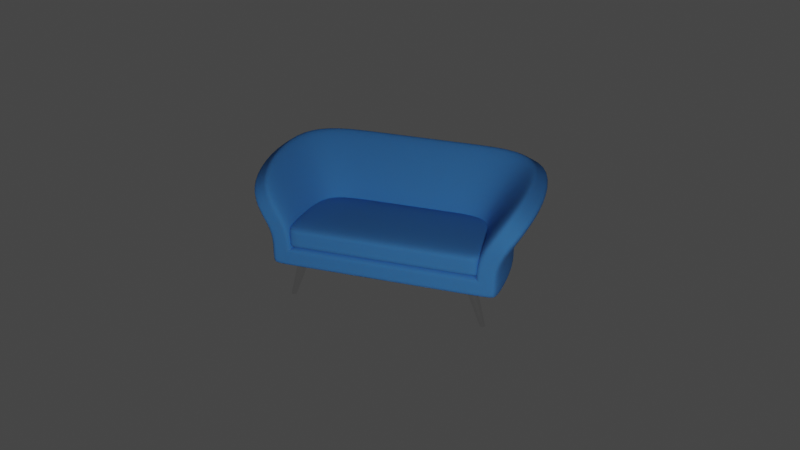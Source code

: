 # Source: couch-2.blend  (saved by Blender 2.83.20; exported with 4.5.12 LTS)
import bpy
from mathutils import Matrix  # noqa: F401  (used for matrix-valued properties, if any)

bpy.ops.wm.read_factory_settings(use_empty=True)
scene = bpy.context.scene
scene.name = 'Scene'

# ---- collections
col_collection = bpy.data.collections.new('Collection'); scene.collection.children.link(col_collection)
col_couch = bpy.data.collections.new('Couch'); scene.collection.children.link(col_couch)

# ---- materials (node trees are filled in below, after node groups)
mat_material_001 = bpy.data.materials.new('Material.001')
mat_material_001.use_transparent_shadow = False
mat_material_002 = bpy.data.materials.new('Material.002')
mat_material_002.use_transparent_shadow = False

# ---- material node trees
mat_material_001.use_nodes = True; mat_material_001.node_tree.nodes.clear()
_N = mat_material_001.node_tree.nodes; _L = mat_material_001.node_tree.links
n0 = _N.new('ShaderNodeBsdfPrincipled'); n0.name = 'Principled BSDF'; n0.location = (10, 300)
n0.distribution = 'GGX'
n0.subsurface_method = 'BURLEY'
n0.inputs[0].default_value = (0.06061, 0.2666, 0.7034, 1.0)
n0.inputs[2].default_value = 1.0
n0.inputs[3].default_value = 1.45
n0.inputs[8].default_value = 1.0
n0.inputs[10].default_value = 0.05085
n0.inputs[27].default_value = (0.0, 0.0, 0.0, 1.0)
n0.inputs[28].default_value = 1.0
n1 = _N.new('ShaderNodeOutputMaterial'); n1.name = 'Material Output'; n1.location = (300, 300)
_L.new(n0.outputs[0], n1.inputs[0])
n1.is_active_output = True
mat_material_002.use_nodes = True; mat_material_002.node_tree.nodes.clear()
_N = mat_material_002.node_tree.nodes; _L = mat_material_002.node_tree.links
n0 = _N.new('ShaderNodeBsdfPrincipled'); n0.name = 'Principled BSDF'; n0.location = (10, 300)
n0.distribution = 'GGX'
n0.subsurface_method = 'BURLEY'
n0.inputs[0].default_value = (0.8829, 0.8829, 0.8829, 1.0)
n0.inputs[1].default_value = 1.0
n0.inputs[2].default_value = 0.1949
n0.inputs[3].default_value = 1.45
n0.inputs[13].default_value = 0.7203
n0.inputs[27].default_value = (0.0, 0.0, 0.0, 1.0)
n0.inputs[28].default_value = 1.0
n1 = _N.new('ShaderNodeOutputMaterial'); n1.name = 'Material Output'; n1.location = (300, 300)
_L.new(n0.outputs[0], n1.inputs[0])
n1.is_active_output = True

# ---- world
world_world = bpy.data.worlds.new('World'); scene.world = world_world
world_world.use_nodes = True; world_world.node_tree.nodes.clear()
_N = world_world.node_tree.nodes; _L = world_world.node_tree.links
n0 = _N.new('ShaderNodeOutputWorld'); n0.name = 'World Output'; n0.location = (300, 300)
n1 = _N.new('ShaderNodeBackground'); n1.name = 'Background'; n1.location = (10, 300)
n1.inputs[0].default_value = (0.05088, 0.05088, 0.05088, 1.0)
_L.new(n1.outputs[0], n0.inputs[0])
n0.is_active_output = True
world_world.color = (0.05088, 0.05088, 0.05088)
world_world.use_sun_shadow = False
world_world.sun_shadow_jitter_overblur = 0.0

# ---- cameras
cam_camera = bpy.data.cameras.new('Camera')
cam_camera.clip_end = 100.0
cam_camera.ortho_scale = 7.314

# ---- lights
light_light = bpy.data.lights.new('Light', 'POINT')
light_light.transmission_factor = 0.0
light_light.energy = 1000.0
light_light.shadow_soft_size = 0.1
light_light.shadow_maximum_resolution = 0.006
light_light.use_absolute_resolution = True

# ---- meshes
me_cube_002 = bpy.data.meshes.new('Cube.002')
me_cube_002.from_pydata([(-2.119, -1.005, 0.6708), (-2.671, -1.015, 2.168), (-2.119, 0.9953, 0.6708), (-2.671, 1.538, 2.364), (2.119, -1.005, 0.6708), (2.671, -1.015, 2.168), (2.119, 0.9953, 0.6708), (2.671, 1.538, 2.364), (-2.119, -1.005, 1.42), (-2.119, 0.9953, 1.42), (2.119, 0.9953, 1.42), (2.119, -1.005, 1.42), (-2.119, 0.9953, 1.045), (2.119, 0.9953, 1.045), (2.119, -1.005, 1.045), (-2.119, -1.005, 1.045), (-1.619, -1.005, 1.171), (-2.269, -1.015, 2.465), (-1.619, 0.4953, 1.171), (-2.371, 1.24, 2.606), (1.619, -1.005, 1.171), (2.269, -1.015, 2.465), (1.619, 0.4953, 1.171), (2.371, 1.24, 2.606), (-1.619, -1.005, 1.585), (-1.66, 0.5345, 1.769), (1.66, 0.5345, 1.769), (1.619, -1.005, 1.585), (-1.619, 0.4953, 1.045), (1.619, 0.4953, 1.045), (1.619, -1.005, 1.045), (-1.619, -1.005, 1.045), (-1.956, -1.005, 0.8331), (-1.781, -1.005, 1.009), (-2.54, -1.015, 2.264), (-2.399, -1.015, 2.369), (-2.588, 1.456, 2.431), (-2.454, 1.322, 2.539), (1.956, -1.005, 0.8331), (1.781, -1.005, 1.009), (2.54, -1.015, 2.264), (2.399, -1.015, 2.369), (2.588, 1.456, 2.431), (2.454, 1.322, 2.539), (-1.781, -1.005, 1.531), (-1.956, -1.005, 1.473), (1.956, -1.005, 1.473), (1.781, -1.005, 1.531), (1.781, -1.005, 1.045), (1.956, -1.005, 1.045), (-1.781, -1.005, 1.045), (-1.956, -1.005, 1.045), (0.7874, 0.9953, 0.6708), (-0.7874, 0.9953, 0.6708), (-0.9715, 1.538, 2.364), (0.9715, 1.538, 2.364), (-2.035, -1.005, 0.6708), (2.035, -1.005, 0.6708), (-0.7874, 0.9953, 1.42), (0.7874, 0.9953, 1.42), (-0.7874, 0.9953, 1.045), (0.7874, 0.9953, 1.045), (0.6207, 0.4953, 1.171), (-0.6207, 0.4953, 1.171), (-0.8716, 1.24, 2.606), (0.8716, 1.24, 2.606), (-1.556, -1.005, 1.171), (1.556, -1.005, 1.171), (-0.6346, 0.5345, 1.769), (0.6346, 0.5345, 1.769), (-0.6207, 0.4953, 1.045), (0.6207, 0.4953, 1.045), (1.712, -1.005, 1.009), (-1.712, -1.005, 1.009), (-1.88, -1.005, 0.8331), (1.88, -1.005, 0.8331), (-0.8993, 1.322, 2.539), (0.8993, 1.322, 2.539), (0.9439, 1.456, 2.431), (-0.9439, 1.456, 2.431)], [], [(8, 1, 3, 9), (59, 55, 7, 10), (10, 7, 5, 11), (61, 59, 10, 13), (52, 6, 4, 57), (13, 10, 11, 14), (15, 8, 9, 12), (0, 15, 12, 2), (6, 13, 14, 4), (52, 61, 13, 6), (24, 25, 19, 17), (69, 26, 23, 65), (26, 27, 21, 23), (71, 29, 26, 69), (62, 67, 20, 22), (29, 30, 27, 26), (31, 28, 25, 24), (16, 18, 28, 31), (22, 20, 30, 29), (62, 22, 29, 71), (76, 37, 19, 64), (1, 8, 45, 34), (54, 3, 36, 79), (44, 50, 31, 24), (4, 14, 49, 38), (37, 35, 17, 19), (8, 15, 51, 45), (5, 7, 42, 40), (14, 11, 46, 49), (57, 4, 38, 75), (72, 39, 20, 67), (41, 43, 23, 21), (48, 47, 27, 30), (15, 0, 32, 51), (47, 41, 21, 27), (11, 5, 40, 46), (39, 48, 30, 20), (35, 44, 24, 17), (3, 1, 34, 36), (33, 50, 51, 32), (47, 48, 49, 46), (41, 47, 46, 40), (50, 44, 45, 51), (73, 33, 32, 74), (48, 39, 38, 49), (43, 41, 40, 42), (77, 43, 42, 78), (35, 37, 36, 34), (44, 35, 34, 45), (50, 33, 16, 31), (37, 76, 79, 36), (76, 77, 78, 79), (39, 72, 75, 38), (72, 73, 74, 75), (33, 73, 66, 16), (73, 72, 67, 66), (0, 56, 74, 32), (56, 57, 75, 74), (7, 55, 78, 42), (55, 54, 79, 78), (43, 77, 65, 23), (77, 76, 64, 65), (18, 63, 70, 28), (63, 62, 71, 70), (18, 16, 66, 63), (63, 66, 67, 62), (28, 70, 68, 25), (70, 71, 69, 68), (25, 68, 64, 19), (68, 69, 65, 64), (2, 12, 60, 53), (53, 60, 61, 52), (2, 53, 56, 0), (53, 52, 57, 56), (12, 9, 58, 60), (60, 58, 59, 61), (9, 3, 54, 58), (58, 54, 55, 59)])
me_cube_002.polygons.foreach_set('use_smooth', [True] * 78)
_uv = me_cube_002.uv_layers.new(name='UVMap')
_uv.uv.foreach_set('vector', [0.5, 0.0, 0.625, 0.0, 0.625, 0.25, 0.5, 0.25, 0.5, 0.4167, 0.625, 0.4167, 0.625, 0.5, 0.5, 0.5, 0.5, 0.5, 0.625, 0.5, 0.625, 0.75, 0.5, 0.75, 0.4521, 0.4167, 0.5, 0.4167, 0.5, 0.5, 0.4521, 0.5, 0.2917, 0.5, 0.375, 0.5, 0.375, 0.75, 0.2917, 0.75, 0.4521, 0.5, 0.5, 0.5, 0.5, 0.75, 0.4521, 0.75, 0.4521, 0.0, 0.5, 0.0, 0.5, 0.25, 0.4521, 0.25, 0.375, 0.0, 0.4521, 0.0, 0.4521, 0.25, 0.375, 0.25, 0.375, 0.5, 0.4521, 0.5, 0.4521, 0.75, 0.375, 0.75, 0.375, 0.4167, 0.4521, 0.4167, 0.4521, 0.5, 0.375, 0.5, 0.5, 0.0, 0.5, 0.25, 0.625, 0.25, 0.625, 0.0, 0.5, 0.4167, 0.5, 0.5, 0.625, 0.5, 0.625, 0.4167, 0.5, 0.5, 0.5, 0.75, 0.625, 0.75, 0.625, 0.5, 0.4521, 0.4167, 0.4521, 0.5, 0.5, 0.5, 0.5, 0.4167, 0.2917, 0.5, 0.2917, 0.75, 0.375, 0.75, 0.375, 0.5, 0.4521, 0.5, 0.4521, 0.75, 0.5, 0.75, 0.5, 0.5, 0.4521, 0.0, 0.4521, 0.25, 0.5, 0.25, 0.5, 0.0, 0.375, 0.0, 0.375, 0.25, 0.4521, 0.25, 0.4521, 0.0, 0.375, 0.5, 0.375, 0.75, 0.4521, 0.75, 0.4521, 0.5, 0.375, 0.4167, 0.375, 0.5, 0.4521, 0.5, 0.4521, 0.4167, 0.625, 0.3333, 0.625, 0.25, 0.625, 0.25, 0.625, 0.3333, 0.625, 0.0, 0.5, 0.0, 0.5, 0.0, 0.625, 0.0, 0.625, 0.3333, 0.625, 0.25, 0.625, 0.25, 0.625, 0.3333, 0.5, 0.0, 0.4521, 0.0, 0.4521, 0.0, 0.5, 0.0, 0.375, 0.75, 0.4521, 0.75, 0.4521, 0.75, 0.375, 0.75, 0.625, 0.25, 0.625, 0.0, 0.625, 0.0, 0.625, 0.25, 0.5, 0.0, 0.4521, 0.0, 0.4521, 0.0, 0.5, 0.0, 0.625, 0.75, 0.625, 0.5, 0.625, 0.5, 0.625, 0.75, 0.4521, 0.75, 0.5, 0.75, 0.5, 0.75, 0.4521, 0.75, 0.2917, 0.75, 0.375, 0.75, 0.375, 0.75, 0.2917, 0.75, 0.2917, 0.75, 0.375, 0.75, 0.375, 0.75, 0.2917, 0.75, 0.625, 0.75, 0.625, 0.5, 0.625, 0.5, 0.625, 0.75, 0.4521, 0.75, 0.5, 0.75, 0.5, 0.75, 0.4521, 0.75, 0.4521, 0.0, 0.375, 0.0, 0.375, 0.0, 0.4521, 0.0, 0.5, 0.75, 0.625, 0.75, 0.625, 0.75, 0.5, 0.75, 0.5, 0.75, 0.625, 0.75, 0.625, 0.75, 0.5, 0.75, 0.375, 0.75, 0.4521, 0.75, 0.4521, 0.75, 0.375, 0.75, 0.625, 0.0, 0.5, 0.0, 0.5, 0.0, 0.625, 0.0, 0.625, 0.25, 0.625, 0.0, 0.625, 0.0, 0.625, 0.25, 0.375, 0.0, 0.4521, 0.0, 0.4521, 0.0, 0.375, 0.0, 0.5, 0.75, 0.4521, 0.75, 0.4521, 0.75, 0.5, 0.75, 0.625, 0.75, 0.5, 0.75, 0.5, 0.75, 0.625, 0.75, 0.4521, 0.0, 0.5, 0.0, 0.5, 0.0, 0.4521, 0.0, 0.2083, 0.75, 0.125, 0.75, 0.125, 0.75, 0.2083, 0.75, 0.4521, 0.75, 0.375, 0.75, 0.375, 0.75, 0.4521, 0.75, 0.625, 0.5, 0.625, 0.75, 0.625, 0.75, 0.625, 0.5, 0.625, 0.4167, 0.625, 0.5, 0.625, 0.5, 0.625, 0.4167, 0.625, 0.0, 0.625, 0.25, 0.625, 0.25, 0.625, 0.0, 0.5, 0.0, 0.625, 0.0, 0.625, 0.0, 0.5, 0.0, 0.4521, 0.0, 0.375, 0.0, 0.375, 0.0, 0.4521, 0.0, 0.625, 0.25, 0.625, 0.3333, 0.625, 0.3333, 0.625, 0.25, 0.625, 0.3333, 0.625, 0.4167, 0.625, 0.4167, 0.625, 0.3333, 0.375, 0.75, 0.2917, 0.75, 0.2917, 0.75, 0.375, 0.75, 0.2917, 0.75, 0.2083, 0.75, 0.2083, 0.75, 0.2917, 0.75, 0.125, 0.75, 0.2083, 0.75, 0.2083, 0.75, 0.125, 0.75, 0.2083, 0.75, 0.2917, 0.75, 0.2917, 0.75, 0.2083, 0.75, 0.125, 0.75, 0.2083, 0.75, 0.2083, 0.75, 0.125, 0.75, 0.2083, 0.75, 0.2917, 0.75, 0.2917, 0.75, 0.2083, 0.75, 0.625, 0.5, 0.625, 0.4167, 0.625, 0.4167, 0.625, 0.5, 0.625, 0.4167, 0.625, 0.3333, 0.625, 0.3333, 0.625, 0.4167, 0.625, 0.5, 0.625, 0.4167, 0.625, 0.4167, 0.625, 0.5, 0.625, 0.4167, 0.625, 0.3333, 0.625, 0.3333, 0.625, 0.4167, 0.375, 0.25, 0.375, 0.3333, 0.4521, 0.3333, 0.4521, 0.25, 0.375, 0.3333, 0.375, 0.4167, 0.4521, 0.4167, 0.4521, 0.3333, 0.125, 0.5, 0.125, 0.75, 0.2083, 0.75, 0.2083, 0.5, 0.2083, 0.5, 0.2083, 0.75, 0.2917, 0.75, 0.2917, 0.5, 0.4521, 0.25, 0.4521, 0.3333, 0.5, 0.3333, 0.5, 0.25, 0.4521, 0.3333, 0.4521, 0.4167, 0.5, 0.4167, 0.5, 0.3333, 0.5, 0.25, 0.5, 0.3333, 0.625, 0.3333, 0.625, 0.25, 0.5, 0.3333, 0.5, 0.4167, 0.625, 0.4167, 0.625, 0.3333, 0.375, 0.25, 0.4521, 0.25, 0.4521, 0.3333, 0.375, 0.3333, 0.375, 0.3333, 0.4521, 0.3333, 0.4521, 0.4167, 0.375, 0.4167, 0.125, 0.5, 0.2083, 0.5, 0.2083, 0.75, 0.125, 0.75, 0.2083, 0.5, 0.2917, 0.5, 0.2917, 0.75, 0.2083, 0.75, 0.4521, 0.25, 0.5, 0.25, 0.5, 0.3333, 0.4521, 0.3333, 0.4521, 0.3333, 0.5, 0.3333, 0.5, 0.4167, 0.4521, 0.4167, 0.5, 0.25, 0.625, 0.25, 0.625, 0.3333, 0.5, 0.3333, 0.5, 0.3333, 0.625, 0.3333, 0.625, 0.4167, 0.5, 0.4167])
me_cube_002.materials.append(mat_material_001)
me_cube_002.use_remesh_fix_poles = True
me_cube_002.use_remesh_preserve_attributes = False
me_cube_002.use_mirror_vertex_groups = False
me_cube_002.update()
me_cube_003 = bpy.data.meshes.new('Cube.003')
me_cube_003.from_pydata([(-1.774, -1.003, 1.074), (-1.683, 0.6512, 1.074), (1.773, -1.003, 1.074), (1.682, 0.6512, 1.074), (0.6449, 0.6512, 1.074), (-0.6457, 0.6512, 1.074), (-0.6054, -1.003, 1.074), (0.6046, -1.003, 1.074), (-1.774, -1.003, 1.532), (-1.683, 0.6512, 1.532), (1.773, -1.003, 1.532), (1.682, 0.6512, 1.532), (0.6449, 0.6512, 1.532), (-0.6457, 0.6512, 1.532), (-0.6054, -1.003, 1.532), (0.6046, -1.003, 1.532), (1.555, -0.1758, 1.074), (1.555, -0.1758, 1.532), (1.516, 0.6512, 1.532), (1.593, -1.003, 1.532), (1.516, 0.6512, 1.074), (1.593, -1.003, 1.074), (-1.554, -0.1758, 1.074), (-1.554, -0.1758, 1.532), (-1.728, -0.1758, 1.074), (1.728, -0.1758, 1.074), (-0.6401, -0.1758, 1.074), (0.6394, -0.1758, 1.074), (-1.728, -0.1758, 1.532), (1.728, -0.1758, 1.532), (-0.6401, -0.1758, 1.532), (0.6394, -0.1758, 1.532), (-1.591, -1.003, 1.532), (-1.515, 0.6512, 1.532), (-1.591, -1.003, 1.074), (-1.515, 0.6512, 1.074), (-1.515, 0.6512, 1.216), (-1.515, 0.6512, 1.39), (-1.774, -1.003, 1.216), (-1.774, -1.003, 1.39), (-1.683, 0.6512, 1.39), (-1.683, 0.6512, 1.216), (-0.6054, -1.003, 1.216), (-0.6054, -1.003, 1.39), (-0.6457, 0.6512, 1.39), (-0.6457, 0.6512, 1.216), (0.6046, -1.003, 1.216), (0.6046, -1.003, 1.39), (1.773, -1.003, 1.39), (1.773, -1.003, 1.216), (-1.591, -1.003, 1.39), (-1.591, -1.003, 1.216), (0.6449, 0.6512, 1.39), (0.6449, 0.6512, 1.216), (1.682, 0.6512, 1.39), (1.682, 0.6512, 1.216), (1.593, -1.003, 1.39), (1.593, -1.003, 1.216), (1.516, 0.6512, 1.216), (1.516, 0.6512, 1.39), (-1.728, -0.1758, 1.39), (-1.728, -0.1758, 1.216), (1.728, -0.1758, 1.216), (1.728, -0.1758, 1.39)], [], [(16, 25, 2, 21), (22, 26, 6, 34), (26, 27, 7, 6), (17, 19, 10, 29), (23, 32, 14, 30), (30, 14, 15, 31), (63, 29, 10, 48), (12, 31, 17, 18), (9, 28, 23, 33), (25, 62, 49, 2), (11, 54, 59, 18), (21, 2, 49, 57), (18, 59, 52, 12), (27, 16, 21, 7), (24, 0, 38, 61), (12, 52, 44, 13), (42, 51, 34, 6), (14, 43, 47, 15), (28, 8, 32, 23), (60, 39, 8, 28), (31, 15, 19, 17), (63, 54, 11, 29), (53, 4, 5, 45), (24, 22, 34, 0), (4, 20, 16, 27), (24, 61, 41, 1), (1, 35, 22, 24), (13, 30, 31, 12), (33, 23, 30, 13), (18, 17, 29, 11), (5, 4, 27, 26), (35, 5, 26, 22), (20, 3, 25, 16), (35, 1, 41, 36), (37, 40, 9, 33), (32, 8, 39, 50), (42, 6, 7, 46), (51, 38, 0, 34), (60, 28, 9, 40), (14, 32, 50, 43), (7, 21, 57, 46), (5, 35, 36, 45), (25, 3, 55, 62), (58, 20, 4, 53), (55, 3, 20, 58), (56, 48, 10, 19), (47, 56, 19, 15), (37, 44, 45, 36), (39, 60, 61, 38), (51, 42, 43, 50), (55, 58, 59, 54), (38, 51, 50, 39), (60, 40, 41, 61), (42, 46, 47, 43), (53, 45, 44, 52), (40, 37, 36, 41), (58, 53, 52, 59), (63, 48, 49, 62), (54, 63, 62, 55), (48, 56, 57, 49), (56, 47, 46, 57), (44, 37, 33, 13)])
me_cube_003.polygons.foreach_set('use_smooth', [True] * 62)
_uv = me_cube_003.uv_layers.new(name='UVMap')
_uv.uv.foreach_set('vector', [0.3685, 0.625, 0.375, 0.625, 0.375, 0.75, 0.3685, 0.75, 0.1317, 0.625, 0.2083, 0.625, 0.2083, 0.75, 0.1317, 0.75, 0.2083, 0.625, 0.2917, 0.625, 0.2917, 0.75, 0.2083, 0.75, 0.3685, 0.625, 0.3685, 0.75, 0.375, 0.75, 0.375, 0.625, 0.1317, 0.625, 0.1317, 0.75, 0.2083, 0.75, 0.2083, 0.625, 0.2083, 0.625, 0.2083, 0.75, 0.2917, 0.75, 0.2917, 0.625, 0.375, 0.625, 0.375, 0.625, 0.375, 0.75, 0.375, 0.75, 0.2917, 0.5, 0.2917, 0.625, 0.3685, 0.625, 0.3685, 0.5, 0.125, 0.5, 0.125, 0.625, 0.1317, 0.625, 0.1317, 0.5, 0.375, 0.625, 0.375, 0.625, 0.375, 0.75, 0.375, 0.75, 0.375, 0.5, 0.375, 0.5, 0.3685, 0.5, 0.3685, 0.5, 0.3685, 0.75, 0.375, 0.75, 0.375, 0.75, 0.3685, 0.75, 0.3685, 0.5, 0.3685, 0.5, 0.2917, 0.5, 0.2917, 0.5, 0.2917, 0.625, 0.3685, 0.625, 0.3685, 0.75, 0.2917, 0.75, 0.125, 0.625, 0.125, 0.75, 0.125, 0.75, 0.125, 0.625, 0.2917, 0.5, 0.2917, 0.5, 0.2083, 0.5, 0.2083, 0.5, 0.2083, 0.75, 0.1317, 0.75, 0.1317, 0.75, 0.2083, 0.75, 0.2083, 0.75, 0.2083, 0.75, 0.2917, 0.75, 0.2917, 0.75, 0.125, 0.625, 0.125, 0.75, 0.1317, 0.75, 0.1317, 0.625, 0.125, 0.625, 0.125, 0.75, 0.125, 0.75, 0.125, 0.625, 0.2917, 0.625, 0.2917, 0.75, 0.3685, 0.75, 0.3685, 0.625, 0.375, 0.625, 0.375, 0.5, 0.375, 0.5, 0.375, 0.625, 0.2917, 0.5, 0.2917, 0.5, 0.2083, 0.5, 0.2083, 0.5, 0.125, 0.625, 0.1317, 0.625, 0.1317, 0.75, 0.125, 0.75, 0.2917, 0.5, 0.3685, 0.5, 0.3685, 0.625, 0.2917, 0.625, 0.125, 0.625, 0.125, 0.625, 0.125, 0.5, 0.125, 0.5, 0.125, 0.5, 0.1317, 0.5, 0.1317, 0.625, 0.125, 0.625, 0.2083, 0.5, 0.2083, 0.625, 0.2917, 0.625, 0.2917, 0.5, 0.1317, 0.5, 0.1317, 0.625, 0.2083, 0.625, 0.2083, 0.5, 0.3685, 0.5, 0.3685, 0.625, 0.375, 0.625, 0.375, 0.5, 0.2083, 0.5, 0.2917, 0.5, 0.2917, 0.625, 0.2083, 0.625, 0.1317, 0.5, 0.2083, 0.5, 0.2083, 0.625, 0.1317, 0.625, 0.3685, 0.5, 0.375, 0.5, 0.375, 0.625, 0.3685, 0.625, 0.1317, 0.5, 0.125, 0.5, 0.125, 0.5, 0.1317, 0.5, 0.1317, 0.5, 0.125, 0.5, 0.125, 0.5, 0.1317, 0.5, 0.1317, 0.75, 0.125, 0.75, 0.125, 0.75, 0.1317, 0.75, 0.2083, 0.75, 0.2083, 0.75, 0.2917, 0.75, 0.2917, 0.75, 0.1317, 0.75, 0.125, 0.75, 0.125, 0.75, 0.1317, 0.75, 0.125, 0.625, 0.125, 0.625, 0.125, 0.5, 0.125, 0.5, 0.2083, 0.75, 0.1317, 0.75, 0.1317, 0.75, 0.2083, 0.75, 0.2917, 0.75, 0.3685, 0.75, 0.3685, 0.75, 0.2917, 0.75, 0.2083, 0.5, 0.1317, 0.5, 0.1317, 0.5, 0.2083, 0.5, 0.375, 0.625, 0.375, 0.5, 0.375, 0.5, 0.375, 0.625, 0.3685, 0.5, 0.3685, 0.5, 0.2917, 0.5, 0.2917, 0.5, 0.375, 0.5, 0.375, 0.5, 0.3685, 0.5, 0.3685, 0.5, 0.3685, 0.75, 0.375, 0.75, 0.375, 0.75, 0.3685, 0.75, 0.2917, 0.75, 0.3685, 0.75, 0.3685, 0.75, 0.2917, 0.75, 0.1317, 0.5, 0.2083, 0.5, 0.2083, 0.5, 0.1317, 0.5, 0.125, 0.75, 0.125, 0.625, 0.125, 0.625, 0.125, 0.75, 0.1317, 0.75, 0.2083, 0.75, 0.2083, 0.75, 0.1317, 0.75, 0.375, 0.5, 0.3685, 0.5, 0.3685, 0.5, 0.375, 0.5, 0.125, 0.75, 0.1317, 0.75, 0.1317, 0.75, 0.125, 0.75, 0.125, 0.625, 0.125, 0.5, 0.125, 0.5, 0.125, 0.625, 0.2083, 0.75, 0.2917, 0.75, 0.2917, 0.75, 0.2083, 0.75, 0.2917, 0.5, 0.2083, 0.5, 0.2083, 0.5, 0.2917, 0.5, 0.125, 0.5, 0.1317, 0.5, 0.1317, 0.5, 0.125, 0.5, 0.3685, 0.5, 0.2917, 0.5, 0.2917, 0.5, 0.3685, 0.5, 0.375, 0.625, 0.375, 0.75, 0.375, 0.75, 0.375, 0.625, 0.375, 0.5, 0.375, 0.625, 0.375, 0.625, 0.375, 0.5, 0.375, 0.75, 0.3685, 0.75, 0.3685, 0.75, 0.375, 0.75, 0.3685, 0.75, 0.2917, 0.75, 0.2917, 0.75, 0.3685, 0.75, 0.2083, 0.5, 0.1317, 0.5, 0.1317, 0.5, 0.2083, 0.5])
me_cube_003.materials.append(mat_material_001)
me_cube_003.use_remesh_fix_poles = True
me_cube_003.use_remesh_preserve_attributes = False
me_cube_003.use_mirror_vertex_groups = False
me_cube_003.update()
me_cylinder = bpy.data.meshes.new('Cylinder')
me_cylinder.from_pydata([(-1.562, 0.6861, 0.7284), (-1.523, 0.6785, 0.7284), (-1.491, 0.6568, 0.7284), (-1.469, 0.6243, 0.7284), (-1.461, 0.586, 0.7284), (-1.469, 0.5477, 0.7284), (-1.491, 0.5152, 0.7284), (-1.523, 0.4935, 0.7284), (-1.562, 0.4859, 0.7284), (-1.6, 0.4935, 0.7284), (-1.632, 0.5152, 0.7284), (-1.654, 0.5477, 0.7284), (-1.662, 0.586, 0.7284), (-1.654, 0.6243, 0.7284), (-1.632, 0.6568, 0.7284), (-1.6, 0.6785, 0.7284), (-1.777, 0.6179, 0.02266), (-1.772, 0.6372, 0.04005), (-1.776, 0.6271, 0.02499), (-1.774, 0.6342, 0.03135), (-1.765, 0.6155, 0.02266), (-1.752, 0.6333, 0.03999), (-1.76, 0.624, 0.02498), (-1.756, 0.6305, 0.03132), (-1.754, 0.6085, 0.02266), (-1.735, 0.6222, 0.03992), (-1.747, 0.6151, 0.02497), (-1.74, 0.6201, 0.03129), (-1.747, 0.5982, 0.02266), (-1.724, 0.6056, 0.03987), (-1.738, 0.6017, 0.02497), (-1.73, 0.6044, 0.03126), (-1.745, 0.586, 0.02266), (-1.72, 0.586, 0.03985), (-1.735, 0.586, 0.02496), (-1.726, 0.586, 0.03125), (-1.747, 0.5738, 0.02266), (-1.724, 0.5664, 0.03987), (-1.738, 0.5702, 0.02497), (-1.73, 0.5675, 0.03126), (-1.754, 0.5634, 0.02266), (-1.735, 0.5497, 0.03992), (-1.747, 0.5569, 0.02497), (-1.74, 0.5519, 0.03129), (-1.765, 0.5565, 0.02266), (-1.752, 0.5386, 0.03999), (-1.76, 0.548, 0.02498), (-1.756, 0.5414, 0.03132), (-1.777, 0.5541, 0.02266), (-1.772, 0.5347, 0.04005), (-1.776, 0.5449, 0.02499), (-1.774, 0.5378, 0.03135), (-1.789, 0.5565, 0.02266), (-1.791, 0.5386, 0.04008), (-1.792, 0.548, 0.02499), (-1.793, 0.5414, 0.03137), (-1.799, 0.5634, 0.02266), (-1.808, 0.5497, 0.04009), (-1.805, 0.5569, 0.025), (-1.808, 0.5519, 0.03138), (-1.806, 0.5738, 0.02266), (-1.819, 0.5664, 0.04009), (-1.814, 0.5702, 0.02499), (-1.819, 0.5675, 0.03137), (-1.809, 0.586, 0.02266), (-1.823, 0.586, 0.04008), (-1.817, 0.586, 0.02499), (-1.822, 0.586, 0.03137), (-1.806, 0.5982, 0.02266), (-1.819, 0.6056, 0.04009), (-1.814, 0.6017, 0.02499), (-1.819, 0.6044, 0.03137), (-1.799, 0.6085, 0.02266), (-1.808, 0.6222, 0.04009), (-1.805, 0.6151, 0.025), (-1.808, 0.6201, 0.03138), (-1.789, 0.6155, 0.02266), (-1.791, 0.6333, 0.04008), (-1.792, 0.624, 0.02499), (-1.793, 0.6305, 0.03137)], [], [(77, 15, 0, 17), (25, 2, 3, 29), (29, 3, 4, 33), (33, 4, 5, 37), (37, 5, 6, 41), (41, 6, 7, 45), (45, 7, 8, 49), (49, 8, 9, 53), (53, 9, 10, 57), (57, 10, 11, 61), (61, 11, 12, 65), (65, 12, 13, 69), (69, 13, 14, 73), (73, 14, 15, 77), (21, 1, 2, 25), (17, 0, 1, 21), (17, 21, 23, 19), (19, 23, 22, 18), (18, 22, 20, 16), (21, 25, 27, 23), (23, 27, 26, 22), (22, 26, 24, 20), (25, 29, 31, 27), (27, 31, 30, 26), (26, 30, 28, 24), (29, 33, 35, 31), (31, 35, 34, 30), (30, 34, 32, 28), (33, 37, 39, 35), (35, 39, 38, 34), (34, 38, 36, 32), (37, 41, 43, 39), (39, 43, 42, 38), (38, 42, 40, 36), (41, 45, 47, 43), (43, 47, 46, 42), (42, 46, 44, 40), (45, 49, 51, 47), (47, 51, 50, 46), (46, 50, 48, 44), (49, 53, 55, 51), (51, 55, 54, 50), (50, 54, 52, 48), (53, 57, 59, 55), (55, 59, 58, 54), (54, 58, 56, 52), (57, 61, 63, 59), (59, 63, 62, 58), (58, 62, 60, 56), (61, 65, 67, 63), (63, 67, 66, 62), (62, 66, 64, 60), (65, 69, 71, 67), (67, 71, 70, 66), (66, 70, 68, 64), (69, 73, 75, 71), (71, 75, 74, 70), (70, 74, 72, 68), (73, 77, 79, 75), (75, 79, 78, 74), (74, 78, 76, 72), (77, 17, 19, 79), (79, 19, 18, 78), (78, 18, 16, 76), (16, 20, 24, 28, 32, 36, 40, 44, 48, 52, 56, 60, 64, 68, 72, 76)])
me_cylinder.polygons.foreach_set('use_smooth', [True] * 65)
_uv = me_cylinder.uv_layers.new(name='UVMap')
_uv.uv.foreach_set('vector', [0.0625, 0.5123, 0.0625, 1.0, 0.0, 1.0, 0.0, 0.5123, 0.875, 0.5122, 0.875, 1.0, 0.8125, 1.0, 0.8125, 0.5122, 0.8125, 0.5122, 0.8125, 1.0, 0.75, 1.0, 0.75, 0.5122, 0.75, 0.5122, 0.75, 1.0, 0.6875, 1.0, 0.6875, 0.5122, 0.6875, 0.5122, 0.6875, 1.0, 0.625, 1.0, 0.625, 0.5122, 0.625, 0.5122, 0.625, 1.0, 0.5625, 1.0, 0.5625, 0.5123, 0.5625, 0.5123, 0.5625, 1.0, 0.5, 1.0, 0.5, 0.5123, 0.5, 0.5123, 0.5, 1.0, 0.4375, 1.0, 0.4375, 0.5123, 0.4375, 0.5123, 0.4375, 1.0, 0.375, 1.0, 0.375, 0.5123, 0.375, 0.5123, 0.375, 1.0, 0.3125, 1.0, 0.3125, 0.5123, 0.3125, 0.5123, 0.3125, 1.0, 0.25, 1.0, 0.25, 0.5123, 0.25, 0.5123, 0.25, 1.0, 0.1875, 1.0, 0.1875, 0.5123, 0.1875, 0.5123, 0.1875, 1.0, 0.125, 1.0, 0.125, 0.5123, 0.125, 0.5123, 0.125, 1.0, 0.0625, 1.0, 0.0625, 0.5123, 0.9375, 0.5123, 0.9375, 1.0, 0.875, 1.0, 0.875, 0.5122, 1.0, 0.5123, 1.0, 1.0, 0.9375, 1.0, 0.9375, 0.5123, 1.0, 0.5123, 0.9375, 0.5123, 0.9387, 0.5059, 0.9982, 0.5059, 0.9982, 0.5059, 0.9387, 0.5059, 0.9408, 0.5, 0.9922, 0.5, 0.7534, 0.4473, 0.8289, 0.4323, 0.8086, 0.3914, 0.75, 0.403, 0.9375, 0.5123, 0.875, 0.5122, 0.876, 0.5057, 0.9356, 0.5058, 0.9356, 0.5058, 0.876, 0.5057, 0.8787, 0.5, 0.9301, 0.5, 0.8289, 0.4323, 0.8929, 0.3895, 0.8582, 0.3582, 0.8086, 0.3914, 0.875, 0.5122, 0.8125, 0.5122, 0.8136, 0.5056, 0.8732, 0.5056, 0.8732, 0.5056, 0.8136, 0.5056, 0.8168, 0.5, 0.8682, 0.5, 0.8929, 0.3895, 0.9356, 0.3255, 0.8914, 0.3086, 0.8582, 0.3582, 0.8125, 0.5122, 0.75, 0.5122, 0.7513, 0.5055, 0.8109, 0.5055, 0.8109, 0.5055, 0.7513, 0.5055, 0.7551, 0.5, 0.8065, 0.5, 0.9356, 0.3255, 0.9507, 0.25, 0.903, 0.25, 0.8914, 0.3086, 0.75, 0.5122, 0.6875, 0.5122, 0.6891, 0.5055, 0.7487, 0.5055, 0.7487, 0.5055, 0.6891, 0.5055, 0.6935, 0.5, 0.7449, 0.5, 0.9507, 0.25, 0.9356, 0.1745, 0.8914, 0.1914, 0.903, 0.25, 0.6875, 0.5122, 0.625, 0.5122, 0.6268, 0.5056, 0.6864, 0.5056, 0.6864, 0.5056, 0.6268, 0.5056, 0.6318, 0.5, 0.6832, 0.5, 0.9356, 0.1745, 0.8929, 0.1105, 0.8582, 0.1418, 0.8914, 0.1914, 0.625, 0.5122, 0.5625, 0.5123, 0.5644, 0.5058, 0.624, 0.5057, 0.624, 0.5057, 0.5644, 0.5058, 0.5699, 0.5, 0.6213, 0.5, 0.8929, 0.1105, 0.8289, 0.06772, 0.8086, 0.1086, 0.8582, 0.1418, 0.5625, 0.5123, 0.5, 0.5123, 0.5018, 0.5059, 0.5613, 0.5059, 0.5613, 0.5059, 0.5018, 0.5059, 0.5078, 0.5, 0.5592, 0.5, 0.8289, 0.06772, 0.7534, 0.0527, 0.75, 0.09698, 0.8086, 0.1086, 0.5, 0.5123, 0.4375, 0.5123, 0.439, 0.5062, 0.4985, 0.5061, 0.4985, 0.5061, 0.439, 0.5062, 0.4453, 0.5, 0.4967, 0.5, 0.7534, 0.0527, 0.6779, 0.06772, 0.6914, 0.1086, 0.75, 0.09698, 0.4375, 0.5123, 0.375, 0.5123, 0.3763, 0.5063, 0.4358, 0.5063, 0.4358, 0.5063, 0.3763, 0.5063, 0.3825, 0.5, 0.4338, 0.5, 0.6779, 0.06772, 0.6139, 0.1105, 0.6418, 0.1418, 0.6914, 0.1086, 0.375, 0.5123, 0.3125, 0.5123, 0.3138, 0.5065, 0.3733, 0.5065, 0.3733, 0.5065, 0.3138, 0.5065, 0.3193, 0.5, 0.3707, 0.5, 0.6139, 0.1105, 0.5711, 0.1745, 0.6086, 0.1914, 0.6418, 0.1418, 0.3125, 0.5123, 0.25, 0.5123, 0.2514, 0.5065, 0.3109, 0.5065, 0.3109, 0.5065, 0.2514, 0.5065, 0.256, 0.5, 0.3074, 0.5, 0.5711, 0.1745, 0.5561, 0.25, 0.597, 0.25, 0.6086, 0.1914, 0.25, 0.5123, 0.1875, 0.5123, 0.1891, 0.5065, 0.2486, 0.5065, 0.2486, 0.5065, 0.1891, 0.5065, 0.1926, 0.5, 0.244, 0.5, 0.5561, 0.25, 0.5711, 0.3255, 0.6086, 0.3086, 0.597, 0.25, 0.1875, 0.5123, 0.125, 0.5123, 0.1267, 0.5065, 0.1862, 0.5065, 0.1862, 0.5065, 0.1267, 0.5065, 0.1293, 0.5, 0.1807, 0.5, 0.5711, 0.3255, 0.6139, 0.3895, 0.6418, 0.3582, 0.6086, 0.3086, 0.125, 0.5123, 0.0625, 0.5123, 0.06418, 0.5063, 0.1237, 0.5063, 0.1237, 0.5063, 0.06418, 0.5063, 0.06616, 0.5, 0.1175, 0.5, 0.6139, 0.3895, 0.6779, 0.4323, 0.6914, 0.3914, 0.6418, 0.3582, 0.0625, 0.5123, 0.0, 0.5123, 0.001456, 0.5061, 0.06098, 0.5062, 0.06098, 0.5062, 0.001456, 0.5061, 0.003329, 0.5, 0.05471, 0.5, 0.6779, 0.4323, 0.7534, 0.4473, 0.75, 0.403, 0.6914, 0.3914, 0.75, 0.403, 0.8086, 0.3914, 0.8582, 0.3582, 0.8914, 0.3086, 0.903, 0.25, 0.8914, 0.1914, 0.8582, 0.1418, 0.8086, 0.1086, 0.75, 0.09698, 0.6914, 0.1086, 0.6418, 0.1418, 0.6086, 0.1914, 0.597, 0.25, 0.6086, 0.3086, 0.6418, 0.3582, 0.6914, 0.3914])
me_cylinder.materials.append(mat_material_002)
me_cylinder.use_remesh_fix_poles = True
me_cylinder.use_remesh_preserve_attributes = False
me_cylinder.use_mirror_vertex_groups = False
me_cylinder.update()
me_cylinder_001 = bpy.data.meshes.new('Cylinder.001')
me_cylinder_001.from_pydata([(-1.562, -0.6371, 0.7284), (-1.523, -0.6447, 0.7284), (-1.491, -0.6664, 0.7284), (-1.469, -0.6989, 0.7284), (-1.461, -0.7372, 0.7284), (-1.469, -0.7755, 0.7284), (-1.491, -0.808, 0.7284), (-1.523, -0.8297, 0.7284), (-1.562, -0.8373, 0.7284), (-1.6, -0.8297, 0.7284), (-1.632, -0.808, 0.7284), (-1.654, -0.7755, 0.7284), (-1.662, -0.7372, 0.7284), (-1.654, -0.6989, 0.7284), (-1.632, -0.6664, 0.7284), (-1.6, -0.6447, 0.7284), (-1.777, -0.7053, 0.02266), (-1.772, -0.686, 0.04005), (-1.776, -0.6961, 0.02499), (-1.774, -0.689, 0.03135), (-1.765, -0.7077, 0.02266), (-1.752, -0.6899, 0.03999), (-1.76, -0.6992, 0.02498), (-1.756, -0.6927, 0.03132), (-1.754, -0.7146, 0.02266), (-1.735, -0.701, 0.03992), (-1.747, -0.7081, 0.02497), (-1.74, -0.7031, 0.03129), (-1.747, -0.725, 0.02266), (-1.724, -0.7176, 0.03987), (-1.738, -0.7215, 0.02497), (-1.73, -0.7188, 0.03126), (-1.745, -0.7372, 0.02266), (-1.72, -0.7372, 0.03985), (-1.735, -0.7372, 0.02496), (-1.726, -0.7372, 0.03125), (-1.747, -0.7494, 0.02266), (-1.724, -0.7568, 0.03987), (-1.738, -0.7529, 0.02497), (-1.73, -0.7557, 0.03126), (-1.754, -0.7598, 0.02266), (-1.735, -0.7734, 0.03992), (-1.747, -0.7663, 0.02497), (-1.74, -0.7713, 0.03129), (-1.765, -0.7667, 0.02266), (-1.752, -0.7846, 0.03999), (-1.76, -0.7752, 0.02498), (-1.756, -0.7817, 0.03132), (-1.777, -0.7691, 0.02266), (-1.772, -0.7885, 0.04005), (-1.776, -0.7783, 0.02499), (-1.774, -0.7854, 0.03135), (-1.789, -0.7667, 0.02266), (-1.791, -0.7846, 0.04008), (-1.792, -0.7752, 0.02499), (-1.793, -0.7817, 0.03137), (-1.799, -0.7598, 0.02266), (-1.808, -0.7734, 0.04009), (-1.805, -0.7663, 0.025), (-1.808, -0.7713, 0.03138), (-1.806, -0.7494, 0.02266), (-1.819, -0.7568, 0.04009), (-1.814, -0.7529, 0.02499), (-1.819, -0.7557, 0.03137), (-1.809, -0.7372, 0.02266), (-1.823, -0.7372, 0.04008), (-1.817, -0.7372, 0.02499), (-1.822, -0.7372, 0.03137), (-1.806, -0.725, 0.02266), (-1.819, -0.7176, 0.04009), (-1.814, -0.7215, 0.02499), (-1.819, -0.7188, 0.03137), (-1.799, -0.7146, 0.02266), (-1.808, -0.701, 0.04009), (-1.805, -0.7081, 0.025), (-1.808, -0.7031, 0.03138), (-1.789, -0.7077, 0.02266), (-1.791, -0.6899, 0.04008), (-1.792, -0.6992, 0.02499), (-1.793, -0.6927, 0.03137)], [], [(77, 15, 0, 17), (25, 2, 3, 29), (29, 3, 4, 33), (33, 4, 5, 37), (37, 5, 6, 41), (41, 6, 7, 45), (45, 7, 8, 49), (49, 8, 9, 53), (53, 9, 10, 57), (57, 10, 11, 61), (61, 11, 12, 65), (65, 12, 13, 69), (69, 13, 14, 73), (73, 14, 15, 77), (21, 1, 2, 25), (17, 0, 1, 21), (17, 21, 23, 19), (19, 23, 22, 18), (18, 22, 20, 16), (21, 25, 27, 23), (23, 27, 26, 22), (22, 26, 24, 20), (25, 29, 31, 27), (27, 31, 30, 26), (26, 30, 28, 24), (29, 33, 35, 31), (31, 35, 34, 30), (30, 34, 32, 28), (33, 37, 39, 35), (35, 39, 38, 34), (34, 38, 36, 32), (37, 41, 43, 39), (39, 43, 42, 38), (38, 42, 40, 36), (41, 45, 47, 43), (43, 47, 46, 42), (42, 46, 44, 40), (45, 49, 51, 47), (47, 51, 50, 46), (46, 50, 48, 44), (49, 53, 55, 51), (51, 55, 54, 50), (50, 54, 52, 48), (53, 57, 59, 55), (55, 59, 58, 54), (54, 58, 56, 52), (57, 61, 63, 59), (59, 63, 62, 58), (58, 62, 60, 56), (61, 65, 67, 63), (63, 67, 66, 62), (62, 66, 64, 60), (65, 69, 71, 67), (67, 71, 70, 66), (66, 70, 68, 64), (69, 73, 75, 71), (71, 75, 74, 70), (70, 74, 72, 68), (73, 77, 79, 75), (75, 79, 78, 74), (74, 78, 76, 72), (77, 17, 19, 79), (79, 19, 18, 78), (78, 18, 16, 76), (16, 20, 24, 28, 32, 36, 40, 44, 48, 52, 56, 60, 64, 68, 72, 76)])
me_cylinder_001.polygons.foreach_set('use_smooth', [True] * 65)
_uv = me_cylinder_001.uv_layers.new(name='UVMap')
_uv.uv.foreach_set('vector', [0.0625, 0.5123, 0.0625, 1.0, 0.0, 1.0, 0.0, 0.5123, 0.875, 0.5122, 0.875, 1.0, 0.8125, 1.0, 0.8125, 0.5122, 0.8125, 0.5122, 0.8125, 1.0, 0.75, 1.0, 0.75, 0.5122, 0.75, 0.5122, 0.75, 1.0, 0.6875, 1.0, 0.6875, 0.5122, 0.6875, 0.5122, 0.6875, 1.0, 0.625, 1.0, 0.625, 0.5122, 0.625, 0.5122, 0.625, 1.0, 0.5625, 1.0, 0.5625, 0.5123, 0.5625, 0.5123, 0.5625, 1.0, 0.5, 1.0, 0.5, 0.5123, 0.5, 0.5123, 0.5, 1.0, 0.4375, 1.0, 0.4375, 0.5123, 0.4375, 0.5123, 0.4375, 1.0, 0.375, 1.0, 0.375, 0.5123, 0.375, 0.5123, 0.375, 1.0, 0.3125, 1.0, 0.3125, 0.5123, 0.3125, 0.5123, 0.3125, 1.0, 0.25, 1.0, 0.25, 0.5123, 0.25, 0.5123, 0.25, 1.0, 0.1875, 1.0, 0.1875, 0.5123, 0.1875, 0.5123, 0.1875, 1.0, 0.125, 1.0, 0.125, 0.5123, 0.125, 0.5123, 0.125, 1.0, 0.0625, 1.0, 0.0625, 0.5123, 0.9375, 0.5123, 0.9375, 1.0, 0.875, 1.0, 0.875, 0.5122, 1.0, 0.5123, 1.0, 1.0, 0.9375, 1.0, 0.9375, 0.5123, 1.0, 0.5123, 0.9375, 0.5123, 0.9387, 0.5059, 0.9982, 0.5059, 0.9982, 0.5059, 0.9387, 0.5059, 0.9408, 0.5, 0.9922, 0.5, 0.7534, 0.4473, 0.8289, 0.4323, 0.8086, 0.3914, 0.75, 0.403, 0.9375, 0.5123, 0.875, 0.5122, 0.876, 0.5057, 0.9356, 0.5058, 0.9356, 0.5058, 0.876, 0.5057, 0.8787, 0.5, 0.9301, 0.5, 0.8289, 0.4323, 0.8929, 0.3895, 0.8582, 0.3582, 0.8086, 0.3914, 0.875, 0.5122, 0.8125, 0.5122, 0.8136, 0.5056, 0.8732, 0.5056, 0.8732, 0.5056, 0.8136, 0.5056, 0.8168, 0.5, 0.8682, 0.5, 0.8929, 0.3895, 0.9356, 0.3255, 0.8914, 0.3086, 0.8582, 0.3582, 0.8125, 0.5122, 0.75, 0.5122, 0.7513, 0.5055, 0.8109, 0.5055, 0.8109, 0.5055, 0.7513, 0.5055, 0.7551, 0.5, 0.8065, 0.5, 0.9356, 0.3255, 0.9507, 0.25, 0.903, 0.25, 0.8914, 0.3086, 0.75, 0.5122, 0.6875, 0.5122, 0.6891, 0.5055, 0.7487, 0.5055, 0.7487, 0.5055, 0.6891, 0.5055, 0.6935, 0.5, 0.7449, 0.5, 0.9507, 0.25, 0.9356, 0.1745, 0.8914, 0.1914, 0.903, 0.25, 0.6875, 0.5122, 0.625, 0.5122, 0.6268, 0.5056, 0.6864, 0.5056, 0.6864, 0.5056, 0.6268, 0.5056, 0.6318, 0.5, 0.6832, 0.5, 0.9356, 0.1745, 0.8929, 0.1105, 0.8582, 0.1418, 0.8914, 0.1914, 0.625, 0.5122, 0.5625, 0.5123, 0.5644, 0.5058, 0.624, 0.5057, 0.624, 0.5057, 0.5644, 0.5058, 0.5699, 0.5, 0.6213, 0.5, 0.8929, 0.1105, 0.8289, 0.06772, 0.8086, 0.1086, 0.8582, 0.1418, 0.5625, 0.5123, 0.5, 0.5123, 0.5018, 0.5059, 0.5613, 0.5059, 0.5613, 0.5059, 0.5018, 0.5059, 0.5078, 0.5, 0.5592, 0.5, 0.8289, 0.06772, 0.7534, 0.0527, 0.75, 0.09698, 0.8086, 0.1086, 0.5, 0.5123, 0.4375, 0.5123, 0.439, 0.5062, 0.4985, 0.5061, 0.4985, 0.5061, 0.439, 0.5062, 0.4453, 0.5, 0.4967, 0.5, 0.7534, 0.0527, 0.6779, 0.06772, 0.6914, 0.1086, 0.75, 0.09698, 0.4375, 0.5123, 0.375, 0.5123, 0.3763, 0.5063, 0.4358, 0.5063, 0.4358, 0.5063, 0.3763, 0.5063, 0.3825, 0.5, 0.4338, 0.5, 0.6779, 0.06772, 0.6139, 0.1105, 0.6418, 0.1418, 0.6914, 0.1086, 0.375, 0.5123, 0.3125, 0.5123, 0.3138, 0.5065, 0.3733, 0.5065, 0.3733, 0.5065, 0.3138, 0.5065, 0.3193, 0.5, 0.3707, 0.5, 0.6139, 0.1105, 0.5711, 0.1745, 0.6086, 0.1914, 0.6418, 0.1418, 0.3125, 0.5123, 0.25, 0.5123, 0.2514, 0.5065, 0.3109, 0.5065, 0.3109, 0.5065, 0.2514, 0.5065, 0.256, 0.5, 0.3074, 0.5, 0.5711, 0.1745, 0.5561, 0.25, 0.597, 0.25, 0.6086, 0.1914, 0.25, 0.5123, 0.1875, 0.5123, 0.1891, 0.5065, 0.2486, 0.5065, 0.2486, 0.5065, 0.1891, 0.5065, 0.1926, 0.5, 0.244, 0.5, 0.5561, 0.25, 0.5711, 0.3255, 0.6086, 0.3086, 0.597, 0.25, 0.1875, 0.5123, 0.125, 0.5123, 0.1267, 0.5065, 0.1862, 0.5065, 0.1862, 0.5065, 0.1267, 0.5065, 0.1293, 0.5, 0.1807, 0.5, 0.5711, 0.3255, 0.6139, 0.3895, 0.6418, 0.3582, 0.6086, 0.3086, 0.125, 0.5123, 0.0625, 0.5123, 0.06418, 0.5063, 0.1237, 0.5063, 0.1237, 0.5063, 0.06418, 0.5063, 0.06616, 0.5, 0.1175, 0.5, 0.6139, 0.3895, 0.6779, 0.4323, 0.6914, 0.3914, 0.6418, 0.3582, 0.0625, 0.5123, 0.0, 0.5123, 0.001456, 0.5061, 0.06098, 0.5062, 0.06098, 0.5062, 0.001456, 0.5061, 0.003329, 0.5, 0.05471, 0.5, 0.6779, 0.4323, 0.7534, 0.4473, 0.75, 0.403, 0.6914, 0.3914, 0.75, 0.403, 0.8086, 0.3914, 0.8582, 0.3582, 0.8914, 0.3086, 0.903, 0.25, 0.8914, 0.1914, 0.8582, 0.1418, 0.8086, 0.1086, 0.75, 0.09698, 0.6914, 0.1086, 0.6418, 0.1418, 0.6086, 0.1914, 0.597, 0.25, 0.6086, 0.3086, 0.6418, 0.3582, 0.6914, 0.3914])
me_cylinder_001.materials.append(mat_material_002)
me_cylinder_001.use_remesh_fix_poles = True
me_cylinder_001.use_remesh_preserve_attributes = False
me_cylinder_001.use_mirror_vertex_groups = False
me_cylinder_001.update()

# ---- objects
ob_light = bpy.data.objects.new('Light', light_light)
ob_camera = bpy.data.objects.new('Camera', cam_camera)
ob_couch_001 = bpy.data.objects.new('Couch.001', me_cube_002)
ob_couch_002 = bpy.data.objects.new('Couch.002', me_cube_003)
ob_couch_003 = bpy.data.objects.new('Couch.003', me_cylinder)
ob_couch_004 = bpy.data.objects.new('Couch.004', me_cylinder_001)

# ---- transforms, parenting, visibility, modifiers, constraints
ob_light.location = (3.225, -8.2, 3.551)
ob_light.rotation_euler = (0.6503, 0.05522, 1.866)
ob_light.lock_rotations_4d = False
ob_light.empty_display_type = 'ARROWS'
ob_light.color = (0.0, 0.0, 0.0, 0.0)
ob_light.lineart.crease_threshold = 0.0
ob_camera.location = (3.248, -9.569, 5.809)
ob_camera.rotation_euler = (1.109, -0.0, 0.3264)
ob_camera.lock_rotations_4d = False
ob_camera.empty_display_type = 'ARROWS'
ob_camera.color = (0.0, 0.0, 0.0, 0.0)
ob_camera.display_type = 'WIRE'
ob_camera.lineart.crease_threshold = 0.0
ob_couch_001.location = (0.0, 0.0, 0.0)
ob_couch_001.scale = (0.5689, 0.5689, 0.5689)
ob_couch_001.lineart.crease_threshold = 0.0
_m = ob_couch_001.modifiers.new('Subdivision', 'SUBSURF')
_m.uv_smooth = 'PRESERVE_CORNERS'
_m.levels = 3
_m.render_levels = 3
ob_couch_002.location = (0.0, 0.0, 0.0)
ob_couch_002.scale = (0.5689, 0.5689, 0.5689)
ob_couch_002.lineart.crease_threshold = 0.0
_m = ob_couch_002.modifiers.new('Subdivision', 'SUBSURF')
_m.uv_smooth = 'PRESERVE_CORNERS'
_m.levels = 3
_m.render_levels = 3
ob_couch_003.location = (0.08427, -0.1514, 0.01087)
ob_couch_003.scale = (0.5689, 0.5689, 0.5689)
ob_couch_003.lineart.crease_threshold = 0.0
_m = ob_couch_003.modifiers.new('Subdivision', 'SUBSURF')
_m.uv_smooth = 'PRESERVE_CORNERS'
_m.render_levels = 1
_m = ob_couch_003.modifiers.new('Mirror', 'MIRROR')
_m.mirror_object = ob_couch_001
ob_couch_004.location = (0.0, 0.0, 0.01087)
ob_couch_004.scale = (0.5689, 0.5689, 0.5689)
ob_couch_004.lineart.crease_threshold = 0.0
_m = ob_couch_004.modifiers.new('Subdivision', 'SUBSURF')
_m.uv_smooth = 'PRESERVE_CORNERS'
_m.render_levels = 1
_m = ob_couch_004.modifiers.new('Mirror', 'MIRROR')
_m.mirror_object = ob_couch_001

# ---- collection membership
col_collection.objects.link(ob_light)
col_collection.objects.link(ob_camera)
col_couch.objects.link(ob_couch_001)
col_couch.objects.link(ob_couch_002)
col_couch.objects.link(ob_couch_003)
col_couch.objects.link(ob_couch_004)

# ---- scene / render settings (as saved in the file)
scene.camera = ob_camera
scene.frame_start = 1; scene.frame_end = 250; scene.frame_set(1)
scene.render.engine = 'BLENDER_EEVEE_NEXT'
scene.cycles.use_denoising = False
scene.cycles.samples = 128
scene.cycles.sampling_pattern = 'TABULATED_SOBOL'
scene.cycles.use_adaptive_sampling = False
scene.cycles.use_light_tree = False
scene.eevee.use_gtao = True
scene.view_settings.view_transform = 'Filmic'
bpy.context.view_layer.update()
